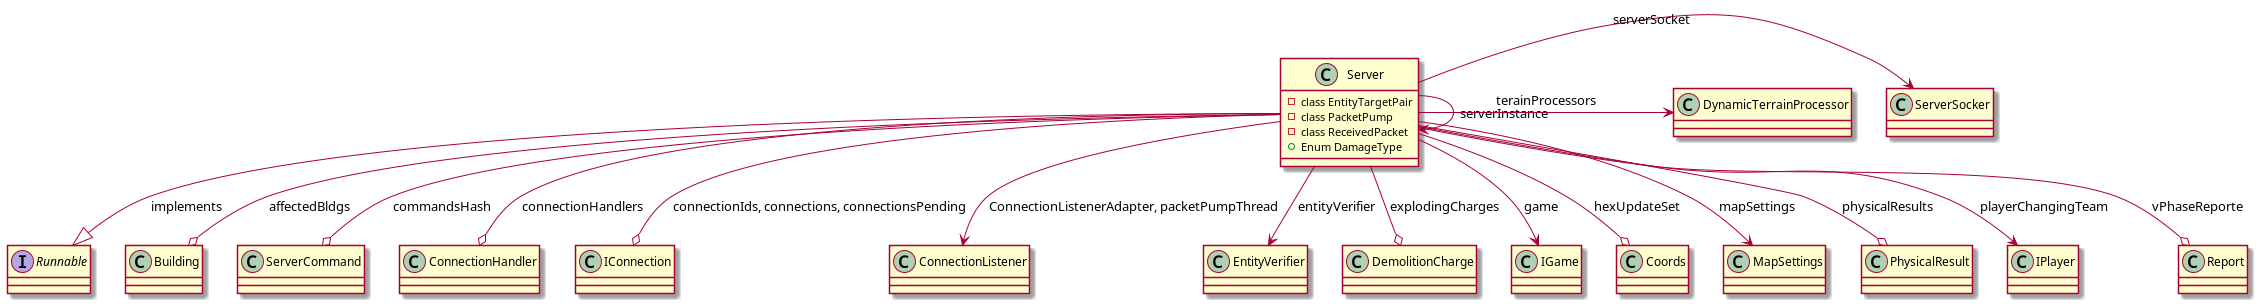

The diagram above was rendered by PlantUML. Its source (embedded in the PNG):
@startuml
interface Runnable
class Server {
    -class EntityTargetPair
    -class PacketPump
    -class ReceivedPacket
    +Enum DamageType

}
Server --|> Runnable: implements
Server --o Building: affectedBldgs
Server --o ServerCommand: commandsHash
Server --o ConnectionHandler: connectionHandlers
Server --o IConnection: connectionIds, connections, connectionsPending
Server --> ConnectionListener: ConnectionListenerAdapter, packetPumpThread
Server --> EntityVerifier: entityVerifier
Server --o  DemolitionCharge: explodingCharges
Server --> IGame: game
Server --o Coords: hexUpdateSet
Server --> MapSettings: mapSettings
Server --o PhysicalResult: physicalResults
Server --> IPlayer: playerChangingTeam
Server -> Server: serverInstance
Server -> ServerSocker: serverSocket
Server -> DynamicTerrainProcessor: terainProcessors
Server --o Report: vPhaseReporte

@enduml